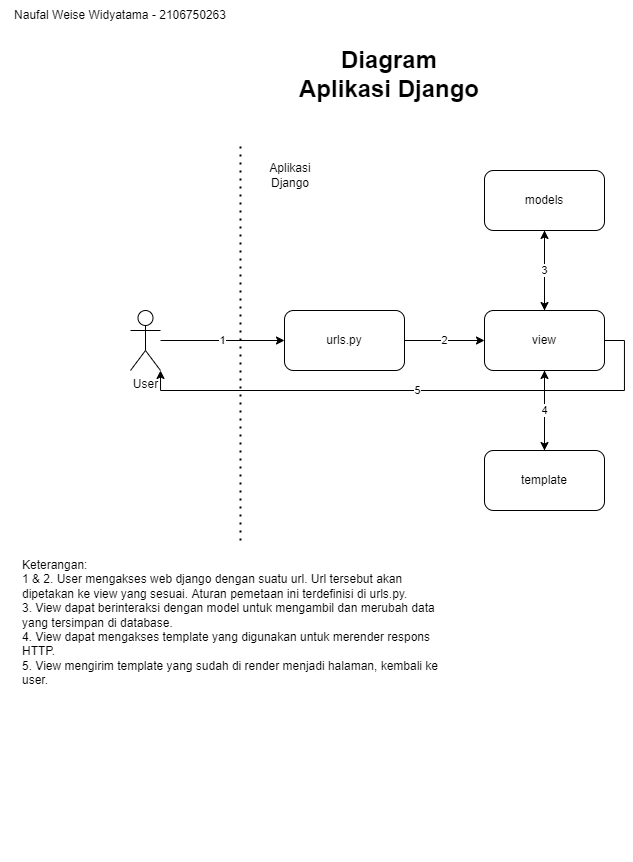

The diagram above was exported from draw.io. Its source (the exported page's mxGraphModel, read from the mxfile embedded in the PNG):
<mxGraphModel dx="823" dy="1584" grid="1" gridSize="10" guides="1" tooltips="1" connect="1" arrows="1" fold="1" page="1" pageScale="1" pageWidth="827" pageHeight="1169" math="0" shadow="0">
  <root>
    <mxCell id="0" />
    <mxCell id="1" parent="0" />
    <mxCell id="m8hzXMJHXgbSxdP35xXe-5" value="2" style="edgeStyle=orthogonalEdgeStyle;rounded=0;orthogonalLoop=1;jettySize=auto;html=1;" edge="1" parent="1" source="m8hzXMJHXgbSxdP35xXe-1" target="m8hzXMJHXgbSxdP35xXe-4">
      <mxGeometry relative="1" as="geometry" />
    </mxCell>
    <mxCell id="m8hzXMJHXgbSxdP35xXe-1" value="urls.py" style="rounded=1;whiteSpace=wrap;html=1;" vertex="1" parent="1">
      <mxGeometry x="304" y="-840" width="120" height="60" as="geometry" />
    </mxCell>
    <mxCell id="m8hzXMJHXgbSxdP35xXe-3" value="1" style="edgeStyle=orthogonalEdgeStyle;rounded=0;orthogonalLoop=1;jettySize=auto;html=1;entryX=0;entryY=0.5;entryDx=0;entryDy=0;" edge="1" parent="1" source="m8hzXMJHXgbSxdP35xXe-2" target="m8hzXMJHXgbSxdP35xXe-1">
      <mxGeometry relative="1" as="geometry">
        <mxPoint x="280" y="-810" as="targetPoint" />
      </mxGeometry>
    </mxCell>
    <mxCell id="m8hzXMJHXgbSxdP35xXe-2" value="User" style="shape=umlActor;verticalLabelPosition=bottom;verticalAlign=top;outlineConnect=0;html=1;" vertex="1" parent="1">
      <mxGeometry x="150" y="-840" width="30" height="60" as="geometry" />
    </mxCell>
    <mxCell id="m8hzXMJHXgbSxdP35xXe-7" value="" style="edgeStyle=orthogonalEdgeStyle;rounded=0;orthogonalLoop=1;jettySize=auto;html=1;" edge="1" parent="1" source="m8hzXMJHXgbSxdP35xXe-4" target="m8hzXMJHXgbSxdP35xXe-6">
      <mxGeometry relative="1" as="geometry" />
    </mxCell>
    <mxCell id="m8hzXMJHXgbSxdP35xXe-9" value="" style="edgeStyle=orthogonalEdgeStyle;rounded=0;orthogonalLoop=1;jettySize=auto;html=1;" edge="1" parent="1" source="m8hzXMJHXgbSxdP35xXe-4" target="m8hzXMJHXgbSxdP35xXe-8">
      <mxGeometry relative="1" as="geometry" />
    </mxCell>
    <mxCell id="m8hzXMJHXgbSxdP35xXe-15" value="5" style="edgeStyle=orthogonalEdgeStyle;rounded=0;orthogonalLoop=1;jettySize=auto;html=1;exitX=1;exitY=0.5;exitDx=0;exitDy=0;entryX=1;entryY=1;entryDx=0;entryDy=0;entryPerimeter=0;" edge="1" parent="1" source="m8hzXMJHXgbSxdP35xXe-4" target="m8hzXMJHXgbSxdP35xXe-2">
      <mxGeometry relative="1" as="geometry">
        <mxPoint x="710" y="-580" as="targetPoint" />
      </mxGeometry>
    </mxCell>
    <mxCell id="m8hzXMJHXgbSxdP35xXe-4" value="view" style="rounded=1;whiteSpace=wrap;html=1;" vertex="1" parent="1">
      <mxGeometry x="504" y="-840" width="120" height="60" as="geometry" />
    </mxCell>
    <mxCell id="m8hzXMJHXgbSxdP35xXe-10" value="3" style="edgeStyle=orthogonalEdgeStyle;rounded=0;orthogonalLoop=1;jettySize=auto;html=1;" edge="1" parent="1" source="m8hzXMJHXgbSxdP35xXe-6">
      <mxGeometry relative="1" as="geometry">
        <mxPoint x="564" y="-840" as="targetPoint" />
      </mxGeometry>
    </mxCell>
    <mxCell id="m8hzXMJHXgbSxdP35xXe-6" value="models" style="rounded=1;whiteSpace=wrap;html=1;" vertex="1" parent="1">
      <mxGeometry x="504" y="-980" width="120" height="60" as="geometry" />
    </mxCell>
    <mxCell id="m8hzXMJHXgbSxdP35xXe-11" value="4" style="edgeStyle=orthogonalEdgeStyle;rounded=0;orthogonalLoop=1;jettySize=auto;html=1;exitX=0.5;exitY=0;exitDx=0;exitDy=0;entryX=0.5;entryY=1;entryDx=0;entryDy=0;" edge="1" parent="1" source="m8hzXMJHXgbSxdP35xXe-8" target="m8hzXMJHXgbSxdP35xXe-4">
      <mxGeometry relative="1" as="geometry" />
    </mxCell>
    <mxCell id="m8hzXMJHXgbSxdP35xXe-8" value="template" style="rounded=1;whiteSpace=wrap;html=1;" vertex="1" parent="1">
      <mxGeometry x="504" y="-700" width="120" height="60" as="geometry" />
    </mxCell>
    <mxCell id="m8hzXMJHXgbSxdP35xXe-16" value="" style="endArrow=none;dashed=1;html=1;dashPattern=1 3;strokeWidth=2;rounded=0;" edge="1" parent="1">
      <mxGeometry width="50" height="50" relative="1" as="geometry">
        <mxPoint x="260" y="-610" as="sourcePoint" />
        <mxPoint x="260" y="-1010" as="targetPoint" />
      </mxGeometry>
    </mxCell>
    <mxCell id="m8hzXMJHXgbSxdP35xXe-17" value="Aplikasi Django" style="text;html=1;strokeColor=none;fillColor=none;align=center;verticalAlign=middle;whiteSpace=wrap;rounded=0;" vertex="1" parent="1">
      <mxGeometry x="280" y="-990" width="60" height="30" as="geometry" />
    </mxCell>
    <mxCell id="m8hzXMJHXgbSxdP35xXe-19" value="Naufal Weise Widyatama - 2106750263" style="text;html=1;strokeColor=none;fillColor=none;align=center;verticalAlign=middle;whiteSpace=wrap;rounded=0;" vertex="1" parent="1">
      <mxGeometry x="20" y="-1150" width="240" height="30" as="geometry" />
    </mxCell>
    <mxCell id="m8hzXMJHXgbSxdP35xXe-20" value="&lt;h1&gt;Diagram Aplikasi Django&lt;/h1&gt;" style="text;html=1;strokeColor=none;fillColor=none;spacing=5;spacingTop=-20;whiteSpace=wrap;overflow=hidden;rounded=0;align=center;" vertex="1" parent="1">
      <mxGeometry x="314" y="-1110" width="190" height="120" as="geometry" />
    </mxCell>
    <mxCell id="m8hzXMJHXgbSxdP35xXe-22" value="Keterangan:&lt;br&gt;1 &amp;amp; 2. User mengakses web django dengan suatu url. Url tersebut akan dipetakan ke view yang sesuai. Aturan pemetaan ini terdefinisi di urls.py.&lt;br&gt;3. View dapat berinteraksi dengan model untuk mengambil dan merubah data yang tersimpan di database.&lt;br&gt;4. View dapat mengakses template yang digunakan untuk merender respons HTTP.&lt;br&gt;5. View mengirim template yang sudah di render menjadi halaman, kembali ke user." style="text;html=1;strokeColor=none;fillColor=none;align=left;verticalAlign=top;whiteSpace=wrap;rounded=0;" vertex="1" parent="1">
      <mxGeometry x="40" y="-599" width="420" height="309" as="geometry" />
    </mxCell>
  </root>
</mxGraphModel>